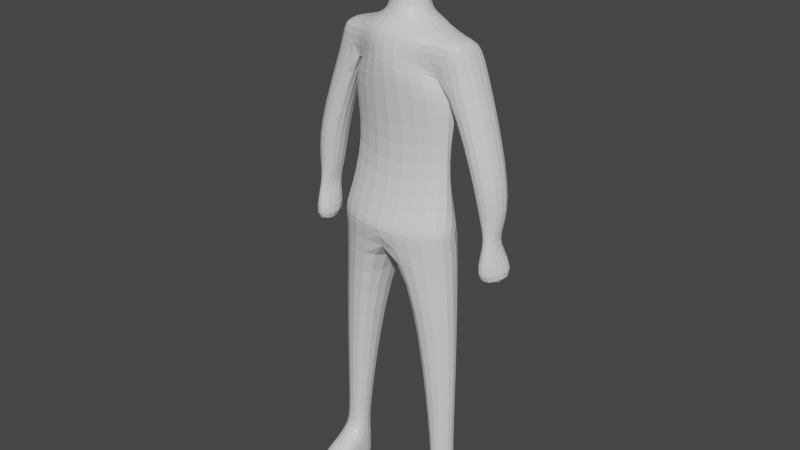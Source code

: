 # Source: Char3Base.blend  (saved by Blender 2.93.21; exported with 4.5.12 LTS)
import bpy
from mathutils import Matrix  # noqa: F401  (used for matrix-valued properties, if any)

bpy.ops.wm.read_factory_settings(use_empty=True)
scene = bpy.context.scene
scene.name = 'Scene'

# ---- materials (node trees are filled in below, after node groups)
mat_material_001 = bpy.data.materials.new('Material.001')
mat_material_001.alpha_threshold = 0.0
mat_material_001.use_transparent_shadow = False
mat_material_001.line_color = (0.0, 0.0, 0.0, 1.0)

# ---- material node trees
mat_material_001.use_nodes = True; mat_material_001.node_tree.nodes.clear()
_N = mat_material_001.node_tree.nodes; _L = mat_material_001.node_tree.links
n0 = _N.new('ShaderNodeOutputMaterial'); n0.name = 'Material Output'; n0.location = (300, 300)
n1 = _N.new('ShaderNodeBsdfPrincipled'); n1.name = 'Principled BSDF'; n1.location = (10, 300)
n1.distribution = 'GGX'
n1.subsurface_method = 'BURLEY'
n1.inputs[2].default_value = 0.4
n1.inputs[3].default_value = 1.45
n1.inputs[27].default_value = (0.0, 0.0, 0.0, 1.0)
n1.inputs[28].default_value = 1.0
_L.new(n1.outputs[0], n0.inputs[0])
n0.is_active_output = True

# ---- world
world_world = bpy.data.worlds.new('World'); scene.world = world_world
world_world.use_nodes = True; world_world.node_tree.nodes.clear()
_N = world_world.node_tree.nodes; _L = world_world.node_tree.links
n0 = _N.new('ShaderNodeOutputWorld'); n0.name = 'World Output'; n0.location = (300, 300)
n1 = _N.new('ShaderNodeBackground'); n1.name = 'Background'; n1.location = (10, 300)
n1.inputs[0].default_value = (0.05088, 0.05088, 0.05088, 1.0)
_L.new(n1.outputs[0], n0.inputs[0])
n0.is_active_output = True
world_world.color = (0.05088, 0.05088, 0.05088)
world_world.use_sun_shadow = False
world_world.sun_shadow_jitter_overblur = 0.0

# ---- meshes
me_cube_001 = bpy.data.meshes.new('Cube.001')
me_cube_001.from_pydata([(0.0, -0.7379, -1.616), (0.808, -0.202, 1.648), (1.112, -0.4337, 0.000855), (1.07, -0.2455, 0.7221), (0.0, 0.7383, 0.7537), (1.072, 0.5458, 0.7282), (1.062, -0.3959, -1.623), (0.0, -0.5359, 1.007), (0.5262, -0.4077, -3.626), (1.214, 0.2164, -3.629), (0.0, 0.9958, -1.533), (1.214, -0.2437, -3.629), (1.062, 0.4772, -1.623), (0.4867, 0.4177, -3.626), (1.194, -0.3601, -1.55), (0.0, -0.7379, -1.616), (0.7557, -0.2799, -6.352), (1.236, 0.1825, -6.336), (1.224, -0.2677, -6.336), (0.7914, 0.2185, -6.333), (0.0, -0.6178, 1.389), (0.0, 0.7368, 0.9622), (0.6352, -0.1039, 1.151), (1.111, 0.5168, 1.055), (1.209, 0.5518, 1.574), (1.209, -0.1771, 1.574), (1.288, -0.1161, 1.307), (1.288, 0.6176, 1.307), (1.505, 0.4593, -1.228), (1.504, -0.02427, -1.232), (1.999, 0.3868, -1.233), (1.861, -0.05707, -1.279), (1.34, 0.458, -2.322), (1.74, -0.04975, -1.544), (1.836, 0.2453, -1.555), (1.788, -0.1001, -1.56), (1.568, -0.5239, -2.359), (2.199, 0.07484, -2.389), (1.351, 0.4949, -0.4576), (1.985, 0.478, -0.4392), (1.867, -0.1691, -0.443), (1.382, -0.1688, -0.4555), (1.188, 0.1469, -6.03), (0.7293, -0.3646, -6.872), (1.277, 0.164, -6.916), (0.7531, 0.2081, -6.86), (1.288, -0.3313, -6.917), (0.7075, -1.044, -6.669), (1.272, -1.068, -6.673), (1.288, -0.997, -6.912), (0.7233, -0.9732, -6.907), (1.18, -0.2209, -6.031), (0.8001, 0.1891, -6.028), (0.7749, -0.2471, -6.041), (0.0, -0.4898, 1.669), (0.808, 0.527, 1.648), (0.0, 0.7302, 1.88), (0.2962, 0.03956, 1.834), (0.0, -0.1516, 1.844), (0.2962, 0.4194, 1.834), (0.0, 0.6099, 1.839), (0.4091, 0.03146, 2.313), (0.0, -0.2047, 2.325), (0.4399, 0.4099, 2.483), (0.0, 0.6004, 2.488), (0.0, -0.3231, -0.7302), (0.6712, 0.2008, -0.5947), (1.018, 0.09705, -0.2576), (0.0, 0.4804, -0.6206), (0.4367, 0.05629, 2.827), (0.0, -0.05832, 2.37), (0.448, 0.5099, 2.832), (0.0, 0.7003, 2.836), (0.3845, 0.06527, 3.234), (0.0, -0.1259, 3.385), (0.3965, 0.5188, 3.235), (0.0, 0.6604, 3.353), (0.4052, -0.1885, 2.692), (0.0, -0.2991, 2.612), (0.0, -0.2819, 2.866), (0.4092, -0.1879, 2.862), (0.0, -0.2665, 3.127), (0.4055, -0.1724, 3.122), (0.3744, 0.357, 2.347), (0.0, 0.4956, 2.35), (0.3703, 0.08073, 2.347), (2.237, 0.672, -2.158), (1.565, 0.3192, -1.58), (0.4231, 0.5142, 3.027), (0.0, 0.681, 3.087), (0.4114, 0.06064, 3.024), (0.0, -0.2744, 2.993), (0.4074, -0.1804, 2.988)], [(43, 46)], [(23, 5, 3, 22), (21, 4, 5, 23), (66, 67, 3, 5), (67, 14, 15, 65), (12, 10, 13, 9), (14, 12, 6), (15, 14, 6, 0), (6, 12, 9, 11), (10, 0, 8, 13), (0, 6, 11, 8), (51, 42, 17, 18), (42, 52, 19, 17), (52, 53, 16, 19), (53, 51, 18, 16), (7, 20, 22, 3), (24, 27, 26, 25), (37, 86, 32, 36), (29, 31, 35, 33), (31, 40, 39, 30), (38, 41, 29, 28), (41, 40, 31, 29), (35, 37, 36, 33), (22, 26, 40, 41), (23, 22, 41, 38), (26, 27, 39, 40), (27, 23, 38, 39), (50, 43, 16, 47), (18, 17, 44, 46), (8, 11, 51, 53), (19, 16, 43, 45), (19, 45, 44, 17), (47, 48, 49, 50), (13, 8, 53, 52), (47, 16, 18, 48), (48, 18, 46, 49), (9, 13, 52, 42), (11, 9, 42, 51), (56, 55, 59, 60), (84, 83, 63, 64), (55, 1, 57, 59), (1, 54, 58, 57), (25, 1, 55, 24), (20, 54, 1, 22), (22, 1, 25, 26), (24, 55, 23, 27), (23, 55, 56, 21), (69, 61, 77, 80), (83, 85, 61, 63), (85, 70, 62, 61), (3, 67, 65, 7), (4, 68, 66, 5), (12, 14, 67, 66), (89, 88, 75, 76), (64, 63, 71, 72), (63, 61, 69, 71), (73, 74, 76, 75), (88, 90, 73, 75), (61, 62, 78, 77), (77, 78, 79, 80), (92, 91, 81, 82), (90, 69, 80, 92), (74, 73, 82, 81), (57, 58, 70, 85), (59, 57, 85, 83), (60, 59, 83, 84), (12, 66, 68, 10), (30, 39, 38, 28), (28, 87, 34, 30), (35, 31, 30, 34), (86, 37, 35, 34), (34, 87, 32, 86), (28, 29, 33, 87), (33, 36, 32, 87), (73, 90, 92, 82), (80, 79, 91, 92), (71, 69, 90, 88), (72, 71, 88, 89)])
_uv = me_cube_001.uv_layers.new(name='UVMap')
_uv.uv.foreach_set('vector', [0.0, 0.0, 0.0, 0.0, 0.0, 0.0, 0.0, 0.0, 0.0, 0.0, 0.0, 0.0, 0.0, 0.0, 0.0, 0.0, 0.2036, 0.2715, 0.0, 0.0, 0.0, 0.0, 0.0, 0.0, 0.0, 0.0, 0.0, 0.0, 0.375, 1.0, 0.2036, 0.5431, 0.375, 0.5, 0.375, 0.25, 0.375, 0.25, 0.375, 0.5, 0.0, 0.0, 0.375, 0.5, 0.0, 0.0, 0.375, 1.0, 0.0, 0.0, 0.0, 0.0, 0.375, 1.0, 0.0, 0.0, 0.375, 0.5, 0.375, 0.5, 0.0, 0.0, 0.0, 0.0, 0.0, 0.0, 0.0, 0.0, 0.0, 0.0, 0.375, 1.0, 0.0, 0.0, 0.0, 0.0, 0.375, 1.0, 0.0, 0.0, 0.375, 0.5, 0.375, 0.5, 0.0, 0.0, 0.375, 0.5, 0.375, 0.25, 0.375, 0.25, 0.375, 0.5, 0.0, 0.0, 0.0, 0.0, 0.0, 0.0, 0.0, 0.0, 0.375, 1.0, 0.0, 0.0, 0.0, 0.0, 0.375, 1.0, 0.0, 0.0, 0.0, 0.0, 0.0, 0.0, 0.0, 0.0, 0.0, 0.0, 0.0, 0.0, 0.0, 0.0, 0.0, 0.0, 0.0, 0.0, 0.0, 0.0, 0.0, 0.0, 0.0, 0.0, 0.0, 0.0, 0.0, 0.0, 0.0, 0.0, 0.0, 0.0, 0.0, 0.0, 0.0, 0.0, 0.0, 0.0, 0.0, 0.0, 0.0, 0.0, 0.0, 0.0, 0.0, 0.0, 0.0, 0.0, 0.0, 0.0, 0.0, 0.0, 0.0, 0.0, 0.0, 0.0, 0.0, 0.0, 0.0, 0.0, 0.0, 0.0, 0.0, 0.0, 0.0, 0.0, 0.0, 0.0, 0.0, 0.0, 0.0, 0.0, 0.0, 0.0, 0.0, 0.0, 0.0, 0.0, 0.0, 0.0, 0.0, 0.0, 0.0, 0.0, 0.0, 0.0, 0.0, 0.0, 0.0, 0.0, 0.0, 0.0, 0.0, 0.0, 0.0, 0.0, 0.375, 1.0, 0.0, 0.0, 0.0, 0.0, 0.375, 1.0, 0.0, 0.0, 0.375, 0.5, 0.0, 0.0, 0.0, 0.0, 0.375, 1.0, 0.0, 0.0, 0.0, 0.0, 0.375, 1.0, 0.375, 0.25, 0.0, 0.0, 0.0, 0.0, 0.0, 0.0, 0.375, 0.25, 0.0, 0.0, 0.0, 0.0, 0.375, 0.5, 0.375, 1.0, 0.0, 0.0, 0.0, 0.0, 0.375, 1.0, 0.0, 0.0, 0.0, 0.0, 0.0, 0.0, 0.0, 0.0, 0.0, 0.0, 0.0, 0.0, 0.0, 0.0, 0.0, 0.0, 0.0, 0.0, 0.0, 0.0, 0.0, 0.0, 0.0, 0.0, 0.375, 0.5, 0.375, 0.25, 0.375, 0.25, 0.375, 0.5, 0.0, 0.0, 0.375, 0.5, 0.375, 0.5, 0.0, 0.0, 0.0, 0.0, 0.0, 0.0, 0.0, 0.0, 0.0, 0.0, 0.0, 0.0, 0.0, 0.0, 0.0, 0.0, 0.0, 0.0, 0.0, 0.0, 0.0, 0.0, 0.0, 0.0, 0.0, 0.0, 0.0, 0.0, 0.0, 0.0, 0.0, 0.0, 0.0, 0.0, 0.0, 0.0, 0.0, 0.0, 0.0, 0.0, 0.0, 0.0, 0.0, 0.0, 0.0, 0.0, 0.0, 0.0, 0.0, 0.0, 0.0, 0.0, 0.0, 0.0, 0.0, 0.0, 0.0, 0.0, 0.0, 0.0, 0.0, 0.0, 0.0, 0.0, 0.0, 0.0, 0.0, 0.0, 0.0, 0.0, 0.0, 0.0, 0.0, 0.0, 0.0, 0.0, 0.0, 0.0, 0.0, 0.0, 0.0, 0.0, 0.0, 0.0, 0.0, 0.0, 0.0, 0.0, 0.0, 0.0, 0.0, 0.0, 0.0, 0.0, 0.0, 0.0, 0.0, 0.0, 0.0, 0.0, 0.0, 0.0, 0.2036, 0.5431, 0.0, 0.0, 0.0, 0.0, 0.2036, 0.1358, 0.2036, 0.2715, 0.0, 0.0, 0.375, 0.5, 0.0, 0.0, 0.0, 0.0, 0.2036, 0.2715, 0.0, 0.0, 0.0, 0.0, 0.0, 0.0, 0.0, 0.0, 0.0, 0.0, 0.0, 0.0, 0.0, 0.0, 0.0, 0.0, 0.0, 0.0, 0.0, 0.0, 0.0, 0.0, 0.0, 0.0, 0.0, 0.0, 0.0, 0.0, 0.0, 0.0, 0.0, 0.0, 0.0, 0.0, 0.0, 0.0, 0.0, 0.0, 0.0, 0.0, 0.0, 0.0, 0.0, 0.0, 0.0, 0.0, 0.0, 0.0, 0.0, 0.0, 0.0, 0.0, 0.0, 0.0, 0.0, 0.0, 0.0, 0.0, 0.0, 0.0, 0.0, 0.0, 0.0, 0.0, 0.0, 0.0, 0.0, 0.0, 0.0, 0.0, 0.0, 0.0, 0.0, 0.0, 0.0, 0.0, 0.0, 0.0, 0.0, 0.0, 0.0, 0.0, 0.0, 0.0, 0.0, 0.0, 0.0, 0.0, 0.0, 0.0, 0.0, 0.0, 0.0, 0.0, 0.0, 0.0, 0.0, 0.0, 0.0, 0.0, 0.0, 0.0, 0.0, 0.0, 0.375, 0.5, 0.2036, 0.2715, 0.2036, 0.1358, 0.375, 0.25, 0.0, 0.0, 0.0, 0.0, 0.0, 0.0, 0.0, 0.0, 0.0, 0.0, 0.0, 0.0, 0.0, 0.0, 0.0, 0.0, 0.0, 0.0, 0.0, 0.0, 0.0, 0.0, 0.0, 0.0, 0.0, 0.0, 0.0, 0.0, 0.0, 0.0, 0.0, 0.0, 0.0, 0.0, 0.0, 0.0, 0.0, 0.0, 0.0, 0.0, 0.0, 0.0, 0.0, 0.0, 0.0, 0.0, 0.0, 0.0, 0.0, 0.0, 0.0, 0.0, 0.0, 0.0, 0.0, 0.0, 0.0, 0.0, 0.0, 0.0, 0.0, 0.0, 0.0, 0.0, 0.0, 0.0, 0.0, 0.0, 0.0, 0.0, 0.0, 0.0, 0.0, 0.0, 0.0, 0.0, 0.0, 0.0, 0.0, 0.0, 0.0, 0.0, 0.0, 0.0, 0.0, 0.0, 0.0, 0.0])
me_cube_001.materials.append(mat_material_001)
me_cube_001.use_remesh_preserve_volume = False
me_cube_001.use_remesh_preserve_attributes = False
me_cube_001.use_mirror_vertex_groups = False
me_cube_001.update()

# ---- objects
ob_cube = bpy.data.objects.new('Cube', me_cube_001)

# ---- transforms, parenting, visibility, modifiers, constraints
ob_cube.location = (0.0, 0.0, 7.277)
ob_cube.lock_rotations_4d = False
ob_cube.empty_display_type = 'ARROWS'
ob_cube.lineart.crease_threshold = 0.0
_m = ob_cube.modifiers.new('Mirror', 'MIRROR')
_m.use_clip = True
_m = ob_cube.modifiers.new('Subdivision', 'SUBSURF')
_m.levels = 2

# ---- collection membership
scene.collection.objects.link(ob_cube)

# ---- scene / render settings (as saved in the file)
scene.frame_start = 1; scene.frame_end = 250; scene.frame_set(1)
scene.render.engine = 'BLENDER_EEVEE_NEXT'
scene.cycles.use_denoising = False
scene.cycles.samples = 128
scene.cycles.sampling_pattern = 'TABULATED_SOBOL'
scene.cycles.use_adaptive_sampling = False
scene.cycles.use_light_tree = False
scene.view_settings.view_transform = 'Filmic'
bpy.context.view_layer.update()

# ---- added for rendering (the .blend has no active camera and no usable light): camera, sun
cam_auto = bpy.data.cameras.new('AutoCamera')
cam_auto.lens = 50.0
cam_auto.sensor_width = 36.0
cam_auto.clip_end = 1000.0
ob_auto_camera = bpy.data.objects.new('AutoCamera', cam_auto)
scene.collection.objects.link(ob_auto_camera)
ob_auto_camera.location = (10.5661, -12.7154, 13.9643)
ob_auto_camera.rotation_euler = (1.09748, -7.21219e-08, 0.694738)
scene.camera = ob_auto_camera
light_auto_sun = bpy.data.lights.new('AutoSun', 'SUN')
light_auto_sun.energy = 3.0
light_auto_sun.angle = 0.0523599
ob_auto_sun = bpy.data.objects.new('AutoSun', light_auto_sun)
scene.collection.objects.link(ob_auto_sun)
ob_auto_sun.rotation_euler = (0.872665, 0.174533, 0.523599)
bpy.context.view_layer.update()
